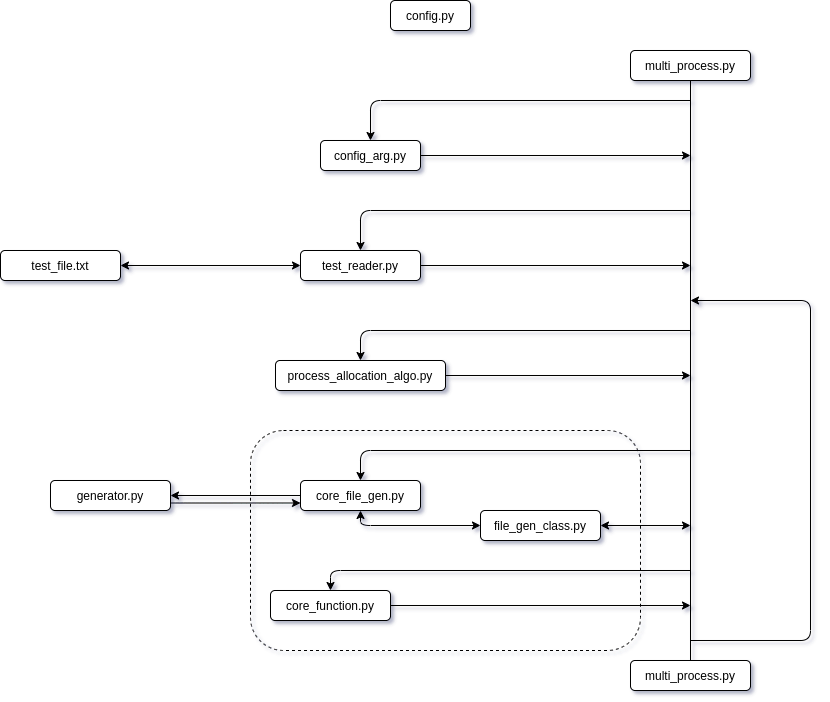

The diagram above was exported from draw.io. Its source (the exported page's mxGraphModel, read from the mxfile embedded in the PNG):
<mxGraphModel dx="814" dy="504" grid="1" gridSize="10" guides="1" tooltips="1" connect="1" arrows="1" fold="1" page="1" pageScale="1" pageWidth="1169" pageHeight="827" background="none" math="0" shadow="1">
  <root>
    <mxCell id="0" />
    <mxCell id="1" parent="0" />
    <mxCell id="EYU9eyCBHSBzJOMnNOoK-39" value="" style="rounded=1;whiteSpace=wrap;html=1;fillColor=none;gradientColor=#19FFFF;gradientDirection=north;strokeColor=#000000;shadow=0;glass=0;comic=0;dashed=1;" parent="1" vertex="1">
      <mxGeometry x="320" y="460" width="390" height="220" as="geometry" />
    </mxCell>
    <mxCell id="EYU9eyCBHSBzJOMnNOoK-26" style="edgeStyle=orthogonalEdgeStyle;rounded=0;orthogonalLoop=1;jettySize=auto;html=1;exitX=1;exitY=0.5;exitDx=0;exitDy=0;" parent="1" source="EYU9eyCBHSBzJOMnNOoK-1" edge="1">
      <mxGeometry relative="1" as="geometry">
        <mxPoint x="760" y="295" as="targetPoint" />
      </mxGeometry>
    </mxCell>
    <mxCell id="EYU9eyCBHSBzJOMnNOoK-1" value="test_reader.py" style="rounded=1;whiteSpace=wrap;html=1;" parent="1" vertex="1">
      <mxGeometry x="370" y="280" width="120" height="30" as="geometry" />
    </mxCell>
    <mxCell id="EYU9eyCBHSBzJOMnNOoK-28" style="edgeStyle=orthogonalEdgeStyle;rounded=0;orthogonalLoop=1;jettySize=auto;html=1;exitX=1;exitY=0.5;exitDx=0;exitDy=0;" parent="1" source="EYU9eyCBHSBzJOMnNOoK-2" edge="1">
      <mxGeometry relative="1" as="geometry">
        <mxPoint x="760" y="405" as="targetPoint" />
      </mxGeometry>
    </mxCell>
    <mxCell id="EYU9eyCBHSBzJOMnNOoK-2" value="process_allocation_algo.py" style="rounded=1;whiteSpace=wrap;html=1;" parent="1" vertex="1">
      <mxGeometry x="345" y="390" width="170" height="30" as="geometry" />
    </mxCell>
    <mxCell id="EYU9eyCBHSBzJOMnNOoK-3" value="multi_process.py" style="rounded=1;whiteSpace=wrap;html=1;" parent="1" vertex="1">
      <mxGeometry x="700" y="80" width="120" height="30" as="geometry" />
    </mxCell>
    <mxCell id="EYU9eyCBHSBzJOMnNOoK-4" value="generator.py" style="rounded=1;whiteSpace=wrap;html=1;" parent="1" vertex="1">
      <mxGeometry x="120" y="510" width="120" height="30" as="geometry" />
    </mxCell>
    <mxCell id="EYU9eyCBHSBzJOMnNOoK-5" value="file_gen_class.py" style="rounded=1;whiteSpace=wrap;html=1;" parent="1" vertex="1">
      <mxGeometry x="550" y="540" width="120" height="30" as="geometry" />
    </mxCell>
    <mxCell id="EYU9eyCBHSBzJOMnNOoK-37" style="edgeStyle=orthogonalEdgeStyle;rounded=0;orthogonalLoop=1;jettySize=auto;html=1;exitX=1;exitY=0.5;exitDx=0;exitDy=0;" parent="1" source="EYU9eyCBHSBzJOMnNOoK-7" edge="1">
      <mxGeometry relative="1" as="geometry">
        <mxPoint x="760" y="635" as="targetPoint" />
      </mxGeometry>
    </mxCell>
    <mxCell id="EYU9eyCBHSBzJOMnNOoK-7" value="core_function.py" style="rounded=1;whiteSpace=wrap;html=1;" parent="1" vertex="1">
      <mxGeometry x="340" y="620" width="120" height="30" as="geometry" />
    </mxCell>
    <mxCell id="EYU9eyCBHSBzJOMnNOoK-30" style="edgeStyle=orthogonalEdgeStyle;rounded=0;orthogonalLoop=1;jettySize=auto;html=1;exitX=0;exitY=0.5;exitDx=0;exitDy=0;entryX=1;entryY=0.5;entryDx=0;entryDy=0;" parent="1" source="EYU9eyCBHSBzJOMnNOoK-8" target="EYU9eyCBHSBzJOMnNOoK-4" edge="1">
      <mxGeometry relative="1" as="geometry" />
    </mxCell>
    <mxCell id="EYU9eyCBHSBzJOMnNOoK-8" value="core_file_gen.py" style="rounded=1;whiteSpace=wrap;html=1;" parent="1" vertex="1">
      <mxGeometry x="370" y="510" width="120" height="30" as="geometry" />
    </mxCell>
    <mxCell id="EYU9eyCBHSBzJOMnNOoK-21" style="edgeStyle=orthogonalEdgeStyle;rounded=0;orthogonalLoop=1;jettySize=auto;html=1;exitX=1;exitY=0.5;exitDx=0;exitDy=0;" parent="1" source="EYU9eyCBHSBzJOMnNOoK-9" edge="1">
      <mxGeometry relative="1" as="geometry">
        <mxPoint x="760" y="185" as="targetPoint" />
      </mxGeometry>
    </mxCell>
    <mxCell id="EYU9eyCBHSBzJOMnNOoK-9" value="config_arg.py" style="rounded=1;whiteSpace=wrap;html=1;" parent="1" vertex="1">
      <mxGeometry x="390" y="170" width="100" height="30" as="geometry" />
    </mxCell>
    <mxCell id="EYU9eyCBHSBzJOMnNOoK-10" value="config.py" style="rounded=1;whiteSpace=wrap;html=1;" parent="1" vertex="1">
      <mxGeometry x="460" y="30" width="80" height="30" as="geometry" />
    </mxCell>
    <mxCell id="EYU9eyCBHSBzJOMnNOoK-11" value="test_file.txt" style="rounded=1;whiteSpace=wrap;html=1;" parent="1" vertex="1">
      <mxGeometry x="70" y="280" width="120" height="30" as="geometry" />
    </mxCell>
    <mxCell id="EYU9eyCBHSBzJOMnNOoK-12" value="multi_process.py" style="rounded=1;whiteSpace=wrap;html=1;" parent="1" vertex="1">
      <mxGeometry x="700" y="690" width="120" height="30" as="geometry" />
    </mxCell>
    <mxCell id="EYU9eyCBHSBzJOMnNOoK-15" value="" style="endArrow=none;html=1;entryX=0.5;entryY=1;entryDx=0;entryDy=0;exitX=0.5;exitY=0;exitDx=0;exitDy=0;" parent="1" source="EYU9eyCBHSBzJOMnNOoK-12" target="EYU9eyCBHSBzJOMnNOoK-3" edge="1">
      <mxGeometry width="50" height="50" relative="1" as="geometry">
        <mxPoint x="360" y="280" as="sourcePoint" />
        <mxPoint x="410" y="230" as="targetPoint" />
      </mxGeometry>
    </mxCell>
    <mxCell id="EYU9eyCBHSBzJOMnNOoK-20" value="" style="endArrow=classic;html=1;entryX=0.5;entryY=0;entryDx=0;entryDy=0;" parent="1" target="EYU9eyCBHSBzJOMnNOoK-9" edge="1">
      <mxGeometry width="50" height="50" relative="1" as="geometry">
        <mxPoint x="760" y="130" as="sourcePoint" />
        <mxPoint x="430" y="270" as="targetPoint" />
        <Array as="points">
          <mxPoint x="440" y="130" />
        </Array>
      </mxGeometry>
    </mxCell>
    <mxCell id="EYU9eyCBHSBzJOMnNOoK-22" value="" style="endArrow=classic;html=1;entryX=0.5;entryY=0;entryDx=0;entryDy=0;" parent="1" target="EYU9eyCBHSBzJOMnNOoK-1" edge="1">
      <mxGeometry width="50" height="50" relative="1" as="geometry">
        <mxPoint x="760" y="240" as="sourcePoint" />
        <mxPoint x="400" y="260" as="targetPoint" />
        <Array as="points">
          <mxPoint x="430" y="240" />
        </Array>
      </mxGeometry>
    </mxCell>
    <mxCell id="EYU9eyCBHSBzJOMnNOoK-27" value="" style="endArrow=classic;html=1;entryX=0.5;entryY=0;entryDx=0;entryDy=0;" parent="1" target="EYU9eyCBHSBzJOMnNOoK-2" edge="1">
      <mxGeometry width="50" height="50" relative="1" as="geometry">
        <mxPoint x="760" y="360" as="sourcePoint" />
        <mxPoint x="440" y="440" as="targetPoint" />
        <Array as="points">
          <mxPoint x="430" y="360" />
        </Array>
      </mxGeometry>
    </mxCell>
    <mxCell id="EYU9eyCBHSBzJOMnNOoK-29" value="" style="endArrow=classic;html=1;entryX=0.5;entryY=0;entryDx=0;entryDy=0;" parent="1" target="EYU9eyCBHSBzJOMnNOoK-8" edge="1">
      <mxGeometry width="50" height="50" relative="1" as="geometry">
        <mxPoint x="760" y="480" as="sourcePoint" />
        <mxPoint x="430" y="480" as="targetPoint" />
        <Array as="points">
          <mxPoint x="430" y="480" />
        </Array>
      </mxGeometry>
    </mxCell>
    <mxCell id="EYU9eyCBHSBzJOMnNOoK-31" value="" style="endArrow=classic;html=1;exitX=1;exitY=0.75;exitDx=0;exitDy=0;entryX=0;entryY=0.75;entryDx=0;entryDy=0;" parent="1" source="EYU9eyCBHSBzJOMnNOoK-4" target="EYU9eyCBHSBzJOMnNOoK-8" edge="1">
      <mxGeometry width="50" height="50" relative="1" as="geometry">
        <mxPoint x="410" y="610" as="sourcePoint" />
        <mxPoint x="460" y="560" as="targetPoint" />
      </mxGeometry>
    </mxCell>
    <mxCell id="EYU9eyCBHSBzJOMnNOoK-32" value="" style="endArrow=classic;startArrow=classic;html=1;entryX=0;entryY=0.5;entryDx=0;entryDy=0;exitX=0.5;exitY=1;exitDx=0;exitDy=0;" parent="1" source="EYU9eyCBHSBzJOMnNOoK-8" target="EYU9eyCBHSBzJOMnNOoK-5" edge="1">
      <mxGeometry width="50" height="50" relative="1" as="geometry">
        <mxPoint x="410" y="610" as="sourcePoint" />
        <mxPoint x="460" y="560" as="targetPoint" />
        <Array as="points">
          <mxPoint x="430" y="555" />
        </Array>
      </mxGeometry>
    </mxCell>
    <mxCell id="EYU9eyCBHSBzJOMnNOoK-34" value="" style="endArrow=classic;startArrow=classic;html=1;entryX=1;entryY=0.5;entryDx=0;entryDy=0;" parent="1" target="EYU9eyCBHSBzJOMnNOoK-5" edge="1">
      <mxGeometry width="50" height="50" relative="1" as="geometry">
        <mxPoint x="760" y="555" as="sourcePoint" />
        <mxPoint x="460" y="560" as="targetPoint" />
      </mxGeometry>
    </mxCell>
    <mxCell id="EYU9eyCBHSBzJOMnNOoK-38" value="" style="endArrow=classic;html=1;entryX=0.5;entryY=0;entryDx=0;entryDy=0;" parent="1" target="EYU9eyCBHSBzJOMnNOoK-7" edge="1">
      <mxGeometry width="50" height="50" relative="1" as="geometry">
        <mxPoint x="760" y="600" as="sourcePoint" />
        <mxPoint x="330" y="580" as="targetPoint" />
        <Array as="points">
          <mxPoint x="400" y="600" />
        </Array>
      </mxGeometry>
    </mxCell>
    <mxCell id="EYU9eyCBHSBzJOMnNOoK-40" value="" style="endArrow=classic;html=1;" parent="1" edge="1">
      <mxGeometry width="50" height="50" relative="1" as="geometry">
        <mxPoint x="760" y="670" as="sourcePoint" />
        <mxPoint x="760" y="330" as="targetPoint" />
        <Array as="points">
          <mxPoint x="880" y="670" />
          <mxPoint x="880" y="330" />
        </Array>
      </mxGeometry>
    </mxCell>
    <mxCell id="-hiJ6Bi4SK0zhi17pDse-1" value="" style="endArrow=classic;startArrow=classic;html=1;exitX=1;exitY=0.5;exitDx=0;exitDy=0;entryX=0;entryY=0.5;entryDx=0;entryDy=0;" parent="1" source="EYU9eyCBHSBzJOMnNOoK-11" target="EYU9eyCBHSBzJOMnNOoK-1" edge="1">
      <mxGeometry width="50" height="50" relative="1" as="geometry">
        <mxPoint x="450" y="360" as="sourcePoint" />
        <mxPoint x="500" y="310" as="targetPoint" />
      </mxGeometry>
    </mxCell>
  </root>
</mxGraphModel>